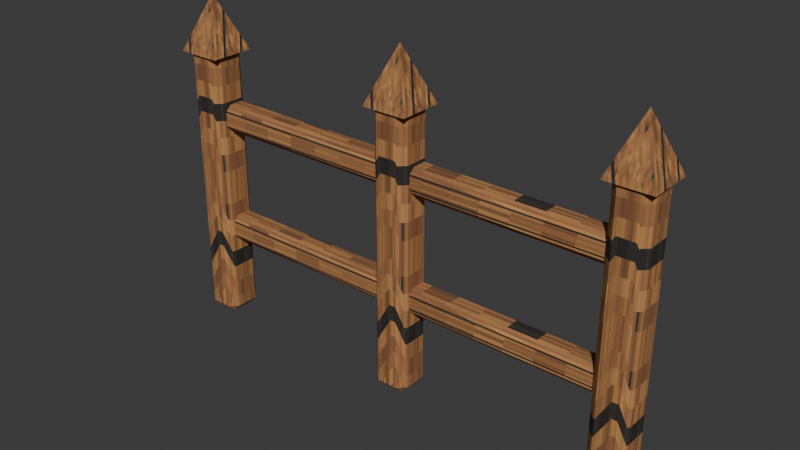 # Source: fence.blend  (saved by Blender 5.2.45; exported with 4.5.12 LTS)
import bpy
from mathutils import Matrix  # noqa: F401  (used for matrix-valued properties, if any)

bpy.ops.wm.read_factory_settings(use_empty=True)
scene = bpy.context.scene
scene.name = 'Scene'

# ---- collections
col_collection = bpy.data.collections.new('Collection'); scene.collection.children.link(col_collection)

# ---- images (referenced by path relative to the original .blend; pixels are not part of the script)
import os
ASSET_DIR = os.environ.get("B2B_ASSET_DIR", "")  # directory of the original .blend (textures are referenced by path, not embedded)
HERE = os.path.dirname(os.path.abspath(__file__))  # packed textures are extracted next to this script under _unpacked/

def load_image(name, relpath, width, height, colorspace="sRGB"):
    """Load a texture the original file referenced (path relative to the .blend, or extracted next to this script)."""
    p = next((c for c in (os.path.join(HERE, relpath), os.path.join(ASSET_DIR, relpath)) if relpath and os.path.exists(c)), "")
    if p:
        img = bpy.data.images.load(p, check_existing=True)
        img.name = name
    else:  # same state as the original file: an image datablock whose file is absent (Cycles renders it pink)
        img = bpy.data.images.new(name, width, height)
        img.source = "FILE"
        img.filepath = "//" + (relpath or name)
    img.colorspace_settings.name = colorspace
    return img
img_wood_png = load_image('wood.png', '_unpacked/wood.08bc299f.png', 64, 64, 'sRGB')

# ---- materials (node trees are filled in below, after node groups)
mat_timber = bpy.data.materials.new('timber')
mat_timber.diffuse_color = (0.49, 0.28, 0.12, 1.0)

# ---- material node trees
mat_timber.use_nodes = True; mat_timber.node_tree.nodes.clear()
_N = mat_timber.node_tree.nodes; _L = mat_timber.node_tree.links
n0 = _N.new('ShaderNodeBsdfPrincipled'); n0.name = 'Principled BSDF'; n0.location = (-200, 100)
n0.inputs[2].default_value = 0.85
n0.inputs[10].default_value = 0.005
n1 = _N.new('ShaderNodeOutputMaterial'); n1.name = 'Material Output'; n1.location = (200, 100)
n2 = _N.new('ShaderNodeTexImage'); n2.name = 'Image Texture'; n2.location = (0, 0)
n2.image = img_wood_png
n2.interpolation = 'Closest'
_L.new(n0.outputs[0], n1.inputs[0])
_L.new(n2.outputs[0], n0.inputs[0])
n1.is_active_output = True

# ---- world
world_world = bpy.data.worlds.new('World'); scene.world = world_world
world_world.use_nodes = True; world_world.node_tree.nodes.clear()
_N = world_world.node_tree.nodes; _L = world_world.node_tree.links
n0 = _N.new('ShaderNodeOutputWorld'); n0.name = 'World Output'; n0.location = (200, 100)
n1 = _N.new('ShaderNodeBackground'); n1.name = 'Background'; n1.location = (-200, 100)
n1.inputs[0].default_value = (0.05088, 0.05088, 0.05088, 1.0)
_L.new(n1.outputs[0], n0.inputs[0])
n0.is_active_output = True
world_world.color = (0.05088, 0.05088, 0.05088)
world_world.sun_shadow_jitter_overblur = 0.0

# ---- meshes
me_cube_218 = bpy.data.meshes.new('Cube.218')
me_cube_218.from_pydata([(-0.045, -0.05, -0.63), (-0.045, -0.085, -0.595), (-0.08, -0.05, -0.595), (-0.045, -0.085, 0.595), (-0.045, -0.05, 0.63), (-0.08, -0.05, 0.595), (-0.045, 0.05, -0.63), (-0.08, 0.05, -0.595), (-0.045, 0.085, -0.595), (-0.045, 0.05, 0.63), (-0.045, 0.085, 0.595), (-0.08, 0.05, 0.595), (0.045, -0.05, -0.63), (0.08, -0.05, -0.595), (0.045, -0.085, -0.595), (0.045, -0.05, 0.63), (0.045, -0.085, 0.595), (0.08, -0.05, 0.595), (0.045, 0.05, -0.63), (0.045, 0.085, -0.595), (0.08, 0.05, -0.595), (0.045, 0.05, 0.63), (0.08, 0.05, 0.595), (0.045, 0.085, 0.595), (-0.09899, 0.09899, 0.6), (0.09899, 0.09899, 0.6), (0.09899, -0.09899, 0.6), (-0.09899, -0.09899, 0.6), (0.0, 0.0, 0.84), (0.955, -0.05, -0.63), (0.955, -0.085, -0.595), (0.92, -0.05, -0.595), (0.955, -0.085, 0.595), (0.955, -0.05, 0.63), (0.92, -0.05, 0.595), (0.955, 0.05, -0.63), (0.92, 0.05, -0.595), (0.955, 0.085, -0.595), (0.955, 0.05, 0.63), (0.955, 0.085, 0.595), (0.92, 0.05, 0.595), (1.045, -0.05, -0.63), (1.08, -0.05, -0.595), (1.045, -0.085, -0.595), (1.045, -0.05, 0.63), (1.045, -0.085, 0.595), (1.08, -0.05, 0.595), (1.045, 0.05, -0.63), (1.045, 0.085, -0.595), (1.08, 0.05, -0.595), (1.045, 0.05, 0.63), (1.08, 0.05, 0.595), (1.045, 0.085, 0.595), (0.901, 0.09899, 0.6), (1.099, 0.09899, 0.6), (1.099, -0.09899, 0.6), (0.901, -0.09899, 0.6), (1.0, 0.0, 0.84), (1.955, -0.05, -0.63), (1.955, -0.085, -0.595), (1.92, -0.05, -0.595), (1.955, -0.085, 0.595), (1.955, -0.05, 0.63), (1.92, -0.05, 0.595), (1.955, 0.05, -0.63), (1.92, 0.05, -0.595), (1.955, 0.085, -0.595), (1.955, 0.05, 0.63), (1.955, 0.085, 0.595), (1.92, 0.05, 0.595), (2.045, -0.05, -0.63), (2.08, -0.05, -0.595), (2.045, -0.085, -0.595), (2.045, -0.05, 0.63), (2.045, -0.085, 0.595), (2.08, -0.05, 0.595), (2.045, 0.05, -0.63), (2.045, 0.085, -0.595), (2.08, 0.05, -0.595), (2.045, 0.05, 0.63), (2.08, 0.05, 0.595), (2.045, 0.085, 0.595), (1.901, 0.09899, 0.6), (2.099, 0.09899, 0.6), (2.099, -0.09899, 0.6), (1.901, -0.09899, 0.6), (2.0, 0.0, 0.84), (-0.05, -0.015, -0.26), (-0.05, -0.04, -0.235), (-0.075, -0.015, -0.235), (-0.05, -0.04, -0.165), (-0.05, -0.015, -0.14), (-0.075, -0.015, -0.165), (-0.05, 0.045, -0.26), (-0.075, 0.045, -0.235), (-0.05, 0.07, -0.235), (-0.05, 0.045, -0.14), (-0.05, 0.07, -0.165), (-0.075, 0.045, -0.165), (2.05, -0.015, -0.26), (2.075, -0.015, -0.235), (2.05, -0.04, -0.235), (2.05, -0.015, -0.14), (2.05, -0.04, -0.165), (2.075, -0.015, -0.165), (2.05, 0.045, -0.26), (2.05, 0.07, -0.235), (2.075, 0.045, -0.235), (2.05, 0.045, -0.14), (2.075, 0.045, -0.165), (2.05, 0.07, -0.165), (-0.05, -0.015, 0.26), (-0.05, -0.04, 0.285), (-0.075, -0.015, 0.285), (-0.05, -0.04, 0.355), (-0.05, -0.015, 0.38), (-0.075, -0.015, 0.355), (-0.05, 0.045, 0.26), (-0.075, 0.045, 0.285), (-0.05, 0.07, 0.285), (-0.05, 0.045, 0.38), (-0.05, 0.07, 0.355), (-0.075, 0.045, 0.355), (2.05, -0.015, 0.26), (2.075, -0.015, 0.285), (2.05, -0.04, 0.285), (2.05, -0.015, 0.38), (2.05, -0.04, 0.355), (2.075, -0.015, 0.355), (2.05, 0.045, 0.26), (2.05, 0.07, 0.285), (2.075, 0.045, 0.285), (2.05, 0.045, 0.38), (2.075, 0.045, 0.355), (2.05, 0.07, 0.355)], [], [(0, 1, 2), (3, 4, 5), (6, 7, 8), (9, 10, 11), (12, 13, 14), (15, 16, 17), (18, 19, 20), (21, 22, 23), (6, 0, 2, 7), (1, 3, 5, 2), (4, 9, 11, 5), (10, 8, 7, 11), (18, 6, 8, 19), (9, 21, 23, 10), (22, 20, 19, 23), (12, 18, 20, 13), (21, 15, 17, 22), (16, 14, 13, 17), (0, 12, 14, 1), (15, 4, 3, 16), (6, 18, 12, 0), (2, 5, 11, 7), (14, 16, 3, 1), (21, 9, 4, 15), (8, 10, 23, 19), (20, 22, 17, 13), (24, 28, 25), (25, 28, 26), (24, 25, 26, 27), (26, 28, 27), (27, 28, 24), (29, 30, 31), (32, 33, 34), (35, 36, 37), (38, 39, 40), (41, 42, 43), (44, 45, 46), (47, 48, 49), (50, 51, 52), (35, 29, 31, 36), (30, 32, 34, 31), (33, 38, 40, 34), (39, 37, 36, 40), (47, 35, 37, 48), (38, 50, 52, 39), (51, 49, 48, 52), (41, 47, 49, 42), (50, 44, 46, 51), (45, 43, 42, 46), (29, 41, 43, 30), (44, 33, 32, 45), (35, 47, 41, 29), (31, 34, 40, 36), (43, 45, 32, 30), (50, 38, 33, 44), (37, 39, 52, 48), (49, 51, 46, 42), (53, 57, 54), (54, 57, 55), (53, 54, 55, 56), (55, 57, 56), (56, 57, 53), (58, 59, 60), (61, 62, 63), (64, 65, 66), (67, 68, 69), (70, 71, 72), (73, 74, 75), (76, 77, 78), (79, 80, 81), (64, 58, 60, 65), (59, 61, 63, 60), (62, 67, 69, 63), (68, 66, 65, 69), (76, 64, 66, 77), (67, 79, 81, 68), (80, 78, 77, 81), (70, 76, 78, 71), (79, 73, 75, 80), (74, 72, 71, 75), (58, 70, 72, 59), (73, 62, 61, 74), (64, 76, 70, 58), (60, 63, 69, 65), (72, 74, 61, 59), (79, 67, 62, 73), (66, 68, 81, 77), (78, 80, 75, 71), (82, 86, 83), (83, 86, 84), (82, 83, 84, 85), (84, 86, 85), (85, 86, 82), (87, 88, 89), (90, 91, 92), (93, 94, 95), (96, 97, 98), (99, 100, 101), (102, 103, 104), (105, 106, 107), (108, 109, 110), (93, 87, 89, 94), (88, 90, 92, 89), (91, 96, 98, 92), (97, 95, 94, 98), (105, 93, 95, 106), (96, 108, 110, 97), (109, 107, 106, 110), (99, 105, 107, 100), (108, 102, 104, 109), (103, 101, 100, 104), (87, 99, 101, 88), (102, 91, 90, 103), (93, 105, 99, 87), (89, 92, 98, 94), (101, 103, 90, 88), (108, 96, 91, 102), (95, 97, 110, 106), (107, 109, 104, 100), (111, 112, 113), (114, 115, 116), (117, 118, 119), (120, 121, 122), (123, 124, 125), (126, 127, 128), (129, 130, 131), (132, 133, 134), (117, 111, 113, 118), (112, 114, 116, 113), (115, 120, 122, 116), (121, 119, 118, 122), (129, 117, 119, 130), (120, 132, 134, 121), (133, 131, 130, 134), (123, 129, 131, 124), (132, 126, 128, 133), (127, 125, 124, 128), (111, 123, 125, 112), (126, 115, 114, 127), (117, 129, 123, 111), (113, 116, 122, 118), (125, 127, 114, 112), (132, 120, 115, 126), (119, 121, 134, 130), (131, 133, 128, 124)])
_uv = me_cube_218.uv_layers.new(name='UVMap')
_uv.uv.foreach_set('vector', [0.1797, 0.6985, 0.1797, 0.75, 0.125, 0.6985, 0.6181, 0.0, 0.625, 0.05147, 0.6181, 0.05147, 0.1797, 0.5515, 0.125, 0.5515, 0.1797, 0.5, 0.625, 0.2339, 0.6181, 0.291, 0.6181, 0.1985, 0.3203, 0.6985, 0.3802, 0.6985, 0.3511, 0.7773, 0.6523, 0.7516, 0.6181, 0.8047, 0.6181, 0.7114, 0.3203, 0.5515, 0.3511, 0.4727, 0.3802, 0.5515, 0.6523, 0.4984, 0.6181, 0.5386, 0.6181, 0.4453, 0.1797, 0.5515, 0.1797, 0.6985, 0.125, 0.6985, 0.125, 0.5515, 0.3819, 0.0, 0.6181, 0.0, 0.6181, 0.05147, 0.3819, 0.05147, 0.625, 0.05147, 0.625, 0.2339, 0.6181, 0.1985, 0.6181, 0.05147, 0.6181, 0.291, 0.3819, 0.3047, 0.3819, 0.1985, 0.6181, 0.1985, 0.3203, 0.5515, 0.1797, 0.5515, 0.1797, 0.5, 0.3511, 0.4727, 0.625, 0.2339, 0.6523, 0.4984, 0.6181, 0.4453, 0.6181, 0.291, 0.6181, 0.5386, 0.3802, 0.5515, 0.3511, 0.4727, 0.6181, 0.4453, 0.3203, 0.6985, 0.3203, 0.5515, 0.3802, 0.5515, 0.3802, 0.6985, 0.6523, 0.4984, 0.6523, 0.7516, 0.6181, 0.7114, 0.6181, 0.5386, 0.6181, 0.8047, 0.3511, 0.7773, 0.3802, 0.6985, 0.6181, 0.7114, 0.1797, 0.6985, 0.3203, 0.6985, 0.3511, 0.7773, 0.1797, 0.75, 0.6523, 0.7516, 0.625, 0.9453, 0.6181, 0.9453, 0.6181, 0.8047, 0.1797, 0.5515, 0.3203, 0.5515, 0.3203, 0.6985, 0.1797, 0.6985, 0.3819, 0.05147, 0.6181, 0.05147, 0.6181, 0.1985, 0.3819, 0.1985, 0.3511, 0.7773, 0.6181, 0.8047, 0.6181, 0.9453, 0.3819, 0.9453, 0.6523, 0.4984, 0.8203, 0.5515, 0.8203, 0.6985, 0.6523, 0.7516, 0.3819, 0.3047, 0.6181, 0.291, 0.6181, 0.4453, 0.3511, 0.4727, 0.3802, 0.5515, 0.6181, 0.5386, 0.6181, 0.7114, 0.3802, 0.6985, 0.25, 0.49, 0.25, 0.25, 0.49, 0.25, 0.49, 0.25, 0.25, 0.25, 0.25, 0.01, 0.75, 0.49, 0.99, 0.25, 0.75, 0.01, 0.51, 0.25, 0.25, 0.01, 0.25, 0.25, 0.01, 0.25, 0.01, 0.25, 0.25, 0.25, 0.25, 0.49, 0.1797, 0.6985, 0.1797, 0.75, 0.125, 0.6985, 0.6181, 0.0, 0.625, 0.05147, 0.6181, 0.05147, 0.1797, 0.5515, 0.125, 0.5515, 0.1797, 0.5, 0.625, 0.2339, 0.6181, 0.291, 0.6181, 0.1985, 0.3203, 0.6985, 0.3802, 0.6985, 0.3511, 0.7773, 0.6523, 0.7516, 0.6181, 0.8047, 0.6181, 0.7114, 0.3203, 0.5515, 0.3511, 0.4727, 0.3802, 0.5515, 0.6523, 0.4984, 0.6181, 0.5386, 0.6181, 0.4453, 0.1797, 0.5515, 0.1797, 0.6985, 0.125, 0.6985, 0.125, 0.5515, 0.3819, 0.0, 0.6181, 0.0, 0.6181, 0.05147, 0.3819, 0.05147, 0.625, 0.05147, 0.625, 0.2339, 0.6181, 0.1985, 0.6181, 0.05147, 0.6181, 0.291, 0.3819, 0.3047, 0.3819, 0.1985, 0.6181, 0.1985, 0.3203, 0.5515, 0.1797, 0.5515, 0.1797, 0.5, 0.3511, 0.4727, 0.625, 0.2339, 0.6523, 0.4984, 0.6181, 0.4453, 0.6181, 0.291, 0.6181, 0.5386, 0.3802, 0.5515, 0.3511, 0.4727, 0.6181, 0.4453, 0.3203, 0.6985, 0.3203, 0.5515, 0.3802, 0.5515, 0.3802, 0.6985, 0.6523, 0.4984, 0.6523, 0.7516, 0.6181, 0.7114, 0.6181, 0.5386, 0.6181, 0.8047, 0.3511, 0.7773, 0.3802, 0.6985, 0.6181, 0.7114, 0.1797, 0.6985, 0.3203, 0.6985, 0.3511, 0.7773, 0.1797, 0.75, 0.6523, 0.7516, 0.625, 0.9453, 0.6181, 0.9453, 0.6181, 0.8047, 0.1797, 0.5515, 0.3203, 0.5515, 0.3203, 0.6985, 0.1797, 0.6985, 0.3819, 0.05147, 0.6181, 0.05147, 0.6181, 0.1985, 0.3819, 0.1985, 0.3511, 0.7773, 0.6181, 0.8047, 0.6181, 0.9453, 0.3819, 0.9453, 0.6523, 0.4984, 0.8203, 0.5515, 0.8203, 0.6985, 0.6523, 0.7516, 0.3819, 0.3047, 0.6181, 0.291, 0.6181, 0.4453, 0.3511, 0.4727, 0.3802, 0.5515, 0.6181, 0.5386, 0.6181, 0.7114, 0.3802, 0.6985, 0.25, 0.49, 0.25, 0.25, 0.49, 0.25, 0.49, 0.25, 0.25, 0.25, 0.25, 0.01, 0.75, 0.49, 0.99, 0.25, 0.75, 0.01, 0.51, 0.25, 0.25, 0.01, 0.25, 0.25, 0.01, 0.25, 0.01, 0.25, 0.25, 0.25, 0.25, 0.49, 0.1797, 0.6985, 0.1797, 0.75, 0.125, 0.6985, 0.6181, 0.0, 0.625, 0.05147, 0.6181, 0.05147, 0.1797, 0.5515, 0.125, 0.5515, 0.1797, 0.5, 0.625, 0.2339, 0.6181, 0.291, 0.6181, 0.1985, 0.3203, 0.6985, 0.3802, 0.6985, 0.3511, 0.7773, 0.6523, 0.7516, 0.6181, 0.8047, 0.6181, 0.7114, 0.3203, 0.5515, 0.3511, 0.4727, 0.3802, 0.5515, 0.6523, 0.4984, 0.6181, 0.5386, 0.6181, 0.4453, 0.1797, 0.5515, 0.1797, 0.6985, 0.125, 0.6985, 0.125, 0.5515, 0.3819, 0.0, 0.6181, 0.0, 0.6181, 0.05147, 0.3819, 0.05147, 0.625, 0.05147, 0.625, 0.2339, 0.6181, 0.1985, 0.6181, 0.05147, 0.6181, 0.291, 0.3819, 0.3047, 0.3819, 0.1985, 0.6181, 0.1985, 0.3203, 0.5515, 0.1797, 0.5515, 0.1797, 0.5, 0.3511, 0.4727, 0.625, 0.2339, 0.6523, 0.4984, 0.6181, 0.4453, 0.6181, 0.291, 0.6181, 0.5386, 0.3802, 0.5515, 0.3511, 0.4727, 0.6181, 0.4453, 0.3203, 0.6985, 0.3203, 0.5515, 0.3802, 0.5515, 0.3802, 0.6985, 0.6523, 0.4984, 0.6523, 0.7516, 0.6181, 0.7114, 0.6181, 0.5386, 0.6181, 0.8047, 0.3511, 0.7773, 0.3802, 0.6985, 0.6181, 0.7114, 0.1797, 0.6985, 0.3203, 0.6985, 0.3511, 0.7773, 0.1797, 0.75, 0.6523, 0.7516, 0.625, 0.9453, 0.6181, 0.9453, 0.6181, 0.8047, 0.1797, 0.5515, 0.3203, 0.5515, 0.3203, 0.6985, 0.1797, 0.6985, 0.3819, 0.05147, 0.6181, 0.05147, 0.6181, 0.1985, 0.3819, 0.1985, 0.3511, 0.7773, 0.6181, 0.8047, 0.6181, 0.9453, 0.3819, 0.9453, 0.6523, 0.4984, 0.8203, 0.5515, 0.8203, 0.6985, 0.6523, 0.7516, 0.3819, 0.3047, 0.6181, 0.291, 0.6181, 0.4453, 0.3511, 0.4727, 0.3802, 0.5515, 0.6181, 0.5386, 0.6181, 0.7114, 0.3802, 0.6985, 0.25, 0.49, 0.25, 0.25, 0.49, 0.25, 0.49, 0.25, 0.25, 0.25, 0.25, 0.01, 0.75, 0.49, 0.99, 0.25, 0.75, 0.01, 0.51, 0.25, 0.25, 0.01, 0.25, 0.25, 0.01, 0.25, 0.01, 0.25, 0.25, 0.25, 0.25, 0.49, 0.1279, 0.6932, 0.1279, 0.75, 0.125, 0.6932, 0.5729, 0.0, 0.625, 0.05682, 0.5729, 0.05682, 0.1279, 0.5568, 0.125, 0.5568, 0.1279, 0.5, 0.625, 0.2131, 0.5729, 0.2522, 0.5729, 0.1932, 0.3721, 0.6932, 0.4141, 0.6932, 0.3996, 0.7515, 0.6265, 0.723, 0.5729, 0.7529, 0.5729, 0.7074, 0.3721, 0.5568, 0.3996, 0.4985, 0.4141, 0.5568, 0.6265, 0.527, 0.5729, 0.5426, 0.5729, 0.4971, 0.1279, 0.5568, 0.1279, 0.6932, 0.125, 0.6932, 0.125, 0.5568, 0.4271, 0.0, 0.5729, 0.0, 0.5729, 0.05682, 0.4271, 0.05682, 0.625, 0.05682, 0.625, 0.2131, 0.5729, 0.1932, 0.5729, 0.05682, 0.5729, 0.2522, 0.4271, 0.2529, 0.4271, 0.1932, 0.5729, 0.1932, 0.3721, 0.5568, 0.1279, 0.5568, 0.1279, 0.5, 0.3996, 0.4985, 0.625, 0.2131, 0.6265, 0.527, 0.5729, 0.4971, 0.5729, 0.2522, 0.5729, 0.5426, 0.4141, 0.5568, 0.3996, 0.4985, 0.5729, 0.4971, 0.3721, 0.6932, 0.3721, 0.5568, 0.4141, 0.5568, 0.4141, 0.6932, 0.6265, 0.527, 0.6265, 0.723, 0.5729, 0.7074, 0.5729, 0.5426, 0.5729, 0.7529, 0.3996, 0.7515, 0.4141, 0.6932, 0.5729, 0.7074, 0.1279, 0.6932, 0.3721, 0.6932, 0.3996, 0.7515, 0.1279, 0.75, 0.6265, 0.723, 0.625, 0.9971, 0.5729, 0.9971, 0.5729, 0.7529, 0.1279, 0.5568, 0.3721, 0.5568, 0.3721, 0.6932, 0.1279, 0.6932, 0.4271, 0.05682, 0.5729, 0.05682, 0.5729, 0.1932, 0.4271, 0.1932, 0.3996, 0.7515, 0.5729, 0.7529, 0.5729, 0.9971, 0.4271, 0.9971, 0.6265, 0.527, 0.8721, 0.5568, 0.8721, 0.6932, 0.6265, 0.723, 0.4271, 0.2529, 0.5729, 0.2522, 0.5729, 0.4971, 0.3996, 0.4985, 0.4141, 0.5568, 0.5729, 0.5426, 0.5729, 0.7074, 0.4141, 0.6932, 0.1279, 0.6932, 0.1279, 0.75, 0.125, 0.6932, 0.5729, 0.0, 0.625, 0.05682, 0.5729, 0.05682, 0.1279, 0.5568, 0.125, 0.5568, 0.1279, 0.5, 0.625, 0.2131, 0.5729, 0.2522, 0.5729, 0.1932, 0.3721, 0.6932, 0.4141, 0.6932, 0.3996, 0.7515, 0.6265, 0.723, 0.5729, 0.7529, 0.5729, 0.7074, 0.3721, 0.5568, 0.3996, 0.4985, 0.4141, 0.5568, 0.6265, 0.527, 0.5729, 0.5426, 0.5729, 0.4971, 0.1279, 0.5568, 0.1279, 0.6932, 0.125, 0.6932, 0.125, 0.5568, 0.4271, 0.0, 0.5729, 0.0, 0.5729, 0.05682, 0.4271, 0.05682, 0.625, 0.05682, 0.625, 0.2131, 0.5729, 0.1932, 0.5729, 0.05682, 0.5729, 0.2522, 0.4271, 0.2529, 0.4271, 0.1932, 0.5729, 0.1932, 0.3721, 0.5568, 0.1279, 0.5568, 0.1279, 0.5, 0.3996, 0.4985, 0.625, 0.2131, 0.6265, 0.527, 0.5729, 0.4971, 0.5729, 0.2522, 0.5729, 0.5426, 0.4141, 0.5568, 0.3996, 0.4985, 0.5729, 0.4971, 0.3721, 0.6932, 0.3721, 0.5568, 0.4141, 0.5568, 0.4141, 0.6932, 0.6265, 0.527, 0.6265, 0.723, 0.5729, 0.7074, 0.5729, 0.5426, 0.5729, 0.7529, 0.3996, 0.7515, 0.4141, 0.6932, 0.5729, 0.7074, 0.1279, 0.6932, 0.3721, 0.6932, 0.3996, 0.7515, 0.1279, 0.75, 0.6265, 0.723, 0.625, 0.9971, 0.5729, 0.9971, 0.5729, 0.7529, 0.1279, 0.5568, 0.3721, 0.5568, 0.3721, 0.6932, 0.1279, 0.6932, 0.4271, 0.05682, 0.5729, 0.05682, 0.5729, 0.1932, 0.4271, 0.1932, 0.3996, 0.7515, 0.5729, 0.7529, 0.5729, 0.9971, 0.4271, 0.9971, 0.6265, 0.527, 0.8721, 0.5568, 0.8721, 0.6932, 0.6265, 0.723, 0.4271, 0.2529, 0.5729, 0.2522, 0.5729, 0.4971, 0.3996, 0.4985, 0.4141, 0.5568, 0.5729, 0.5426, 0.5729, 0.7074, 0.4141, 0.6932])
me_cube_218.materials.append(mat_timber)
me_cube_218.update()

# ---- objects
ob_fence_timber = bpy.data.objects.new('fence_timber', me_cube_218)

# ---- transforms, parenting, visibility, modifiers, constraints
ob_fence_timber.location = (-1.0, 0.0, 0.63)

# ---- collection membership
col_collection.objects.link(ob_fence_timber)

# ---- scene / render settings (as saved in the file)
scene.frame_start = 1; scene.frame_end = 250; scene.frame_set(1)
scene.render.engine = 'BLENDER_EEVEE_NEXT'
scene.render.bake_bias = 0.0
scene.render.bake_samples = 0
scene.render.compositor_device = 'GPU'
scene.eevee.use_volume_custom_range = False
scene.eevee.fast_gi_thickness_near = 0.1
scene.eevee.fast_gi_thickness_far = 0.0
scene.eevee.ray_tracing_options.screen_trace_thickness = 0.1
bpy.context.view_layer.update()

# ---- added for rendering (the .blend has no active camera and no usable light): camera, sun
cam_auto = bpy.data.cameras.new('AutoCamera')
cam_auto.lens = 50.0
cam_auto.sensor_width = 36.0
cam_auto.clip_end = 1000.0
ob_auto_camera = bpy.data.objects.new('AutoCamera', cam_auto)
scene.collection.objects.link(ob_auto_camera)
ob_auto_camera.location = (2.45337, -2.94405, 2.6977)
ob_auto_camera.rotation_euler = (1.09748, -7.21219e-08, 0.694738)
scene.camera = ob_auto_camera
light_auto_sun = bpy.data.lights.new('AutoSun', 'SUN')
light_auto_sun.energy = 3.0
light_auto_sun.angle = 0.0523599
ob_auto_sun = bpy.data.objects.new('AutoSun', light_auto_sun)
scene.collection.objects.link(ob_auto_sun)
ob_auto_sun.rotation_euler = (0.872665, 0.174533, 0.523599)
bpy.context.view_layer.update()
